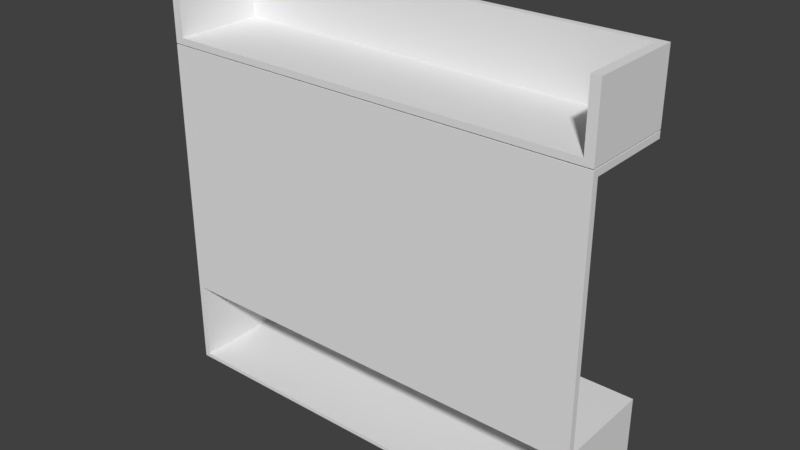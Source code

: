 # Source: HallStand.blend  (saved by Blender 2.83.19; exported with 4.5.12 LTS)
import bpy
from mathutils import Matrix  # noqa: F401  (used for matrix-valued properties, if any)

bpy.ops.wm.read_factory_settings(use_empty=True)
scene = bpy.context.scene
scene.name = 'Scene'

# ---- collections
col_collection_4 = bpy.data.collections.new('Collection 4'); scene.collection.children.link(col_collection_4)

# ---- materials (node trees are filled in below, after node groups)
mat_darkwood = bpy.data.materials.new('DarkWood')
mat_darkwood.alpha_threshold = 0.0
mat_darkwood.use_transparent_shadow = False
mat_darkwood.roughness = 0.5
mat_lightwood = bpy.data.materials.new('LightWood')
mat_lightwood.alpha_threshold = 0.0
mat_lightwood.use_transparent_shadow = False
mat_lightwood.roughness = 0.5
mat_lightband = bpy.data.materials.new('LightBand')
mat_lightband.alpha_threshold = 0.0
mat_lightband.use_transparent_shadow = False
mat_lightband.roughness = 0.5

# ---- material node trees

# ---- world
world_world = bpy.data.worlds.new('World'); scene.world = world_world
world_world.color = (0.05088, 0.05088, 0.05088)
world_world.use_sun_shadow = False
world_world.sun_shadow_jitter_overblur = 0.0
world_world.cycles.sampling_method = 'MANUAL'

# ---- meshes
me_plane_000 = bpy.data.meshes.new('Plane.000')
me_plane_000.from_pydata([(-1.2, 0.4, 0.66), (-1.2, 0.45, 0.66), (-1.2, 0.45, 0.0228), (1.2, 0.45, 0.66), (1.2, 0.45, 0.0228), (-0.003, 0.45, 0.66), (0.003, 0.45, 0.66), (-0.003, 0.45, 0.0228), (0.003, 0.45, 0.0228), (-1.2, 0.4, 0.0228), (1.2, 0.4, 0.66), (1.2, 0.4, 0.0228), (0.003, 0.4, 0.66), (0.003, 0.4, 0.0228), (-0.003, 0.4, 0.66), (-0.003, 0.4, 0.0228)], [], [(8, 6, 3, 4), (2, 1, 5, 7), (2, 9, 0, 1), (8, 13, 12, 6), (4, 11, 13, 8), (3, 10, 11, 4), (5, 14, 15, 7), (7, 15, 9, 2), (1, 0, 14, 5), (6, 12, 10, 3)])
_uv = me_plane_000.uv_layers.new(name='UVMap')
_uv.uv.foreach_set('vector', [0.0, 0.0, 0.0, 1.0, 1.0, 1.0, 1.0, 0.0, 2.1, 0.3506, 2.1, 1.625, 4.494, 1.625, 4.494, 0.3506, 1.4, 0.3506, 1.3, 0.3506, 1.3, 1.625, 1.4, 1.625, 0.0, 0.0, 0.0, 0.0, 1.5, 1.5, 0.0, 1.0, 0.0, 0.0, 0.0, 1.0, 1.0, 1.0, 1.0, 0.0, 0.0, 0.0, 0.0, 1.0, 1.0, 1.0, 1.0, 0.0, 1.4, 1.625, 1.3, 1.625, 1.3, 0.3506, 1.4, 0.3506, 0.494, 1.205, 0.494, 1.105, -1.9, 1.105, -1.9, 1.205, 2.1, 1.205, 2.1, 1.105, 4.494, 1.105, 4.494, 1.205, -0.5, 1.5, 1.5, 1.5, 1.5, -0.5, -0.5, -0.5])
me_plane_000.materials.append(mat_darkwood)
me_plane_000.use_remesh_preserve_volume = False
me_plane_000.use_remesh_preserve_attributes = False
me_plane_000.use_mirror_vertex_groups = False
me_plane_000.update()
me_cylinder = bpy.data.meshes.new('Cylinder')
me_cylinder.from_pydata([(-3.571, 8.671, -0.1769), (-3.571, 8.671, 0.1385), (-3.552, 8.67, -0.1769), (-3.552, 8.67, 0.1385), (-3.533, 8.664, -0.1769), (-3.533, 8.664, 0.1385), (-3.516, 8.655, -0.1769), (-3.516, 8.655, 0.1385), (-3.501, 8.642, -0.1769), (-3.501, 8.642, 0.1385), (-3.488, 8.627, -0.1769), (-3.488, 8.627, 0.1385), (-3.479, 8.61, -0.1769), (-3.479, 8.61, 0.1385), (-3.473, 8.591, -0.1769), (-3.473, 8.591, 0.1385), (-3.471, 8.571, -0.1769), (-3.471, 8.571, 0.1385), (-3.473, 8.552, -0.1769), (-3.473, 8.552, 0.1385), (-3.479, 8.533, -0.1769), (-3.479, 8.533, 0.1385), (-3.488, 8.516, -0.1769), (-3.488, 8.516, 0.1385), (-3.501, 8.501, -0.1769), (-3.501, 8.501, 0.1385), (-3.516, 8.488, -0.1769), (-3.516, 8.488, 0.1385), (-3.533, 8.479, -0.1769), (-3.533, 8.479, 0.1385), (-3.552, 8.473, -0.1769), (-3.552, 8.473, 0.1385), (-3.571, 8.471, -0.1769), (-3.571, 8.471, 0.1385), (-3.591, 8.473, -0.1769), (-3.591, 8.473, 0.1385), (-3.61, 8.479, -0.1769), (-3.61, 8.479, 0.1385), (-3.627, 8.488, -0.1769), (-3.627, 8.488, 0.1385), (-3.642, 8.501, -0.1769), (-3.642, 8.501, 0.1385), (-3.655, 8.516, -0.1769), (-3.655, 8.516, 0.1385), (-3.664, 8.533, -0.1769), (-3.664, 8.533, 0.1385), (-3.67, 8.552, -0.1769), (-3.67, 8.552, 0.1385), (-3.671, 8.571, -0.1769), (-3.671, 8.571, 0.1385), (-3.67, 8.591, -0.1769), (-3.67, 8.591, 0.1385), (-3.664, 8.61, -0.1769), (-3.664, 8.61, 0.1385), (-3.655, 8.627, -0.1769), (-3.655, 8.627, 0.1385), (-3.642, 8.642, -0.1769), (-3.642, 8.642, 0.1385), (-3.627, 8.655, -0.1769), (-3.627, 8.655, 0.1385), (-3.61, 8.664, -0.1769), (-3.61, 8.664, 0.1385), (-3.591, 8.67, -0.1769), (-3.591, 8.67, 0.1385)], [], [(0, 1, 3, 2), (2, 3, 5, 4), (4, 5, 7, 6), (6, 7, 9, 8), (8, 9, 11, 10), (10, 11, 13, 12), (12, 13, 15, 14), (14, 15, 17, 16), (16, 17, 19, 18), (18, 19, 21, 20), (20, 21, 23, 22), (22, 23, 25, 24), (24, 25, 27, 26), (26, 27, 29, 28), (28, 29, 31, 30), (30, 31, 33, 32), (32, 33, 35, 34), (34, 35, 37, 36), (36, 37, 39, 38), (38, 39, 41, 40), (40, 41, 43, 42), (42, 43, 45, 44), (44, 45, 47, 46), (46, 47, 49, 48), (48, 49, 51, 50), (50, 51, 53, 52), (52, 53, 55, 54), (54, 55, 57, 56), (56, 57, 59, 58), (58, 59, 61, 60), (3, 1, 63, 61, 59, 57, 55, 53, 51, 49, 47, 45, 43, 41, 39, 37, 35, 33, 31, 29, 27, 25, 23, 21, 19, 17, 15, 13, 11, 9, 7, 5), (60, 61, 63, 62), (62, 63, 1, 0), (0, 2, 4, 6, 8, 10, 12, 14, 16, 18, 20, 22, 24, 26, 28, 30, 32, 34, 36, 38, 40, 42, 44, 46, 48, 50, 52, 54, 56, 58, 60, 62)])
me_cylinder.use_remesh_preserve_volume = False
me_cylinder.use_remesh_preserve_attributes = False
me_cylinder.use_mirror_vertex_groups = False
me_cylinder.update()
me_plane_002 = bpy.data.meshes.new('Plane.002')
me_plane_002.from_pydata([(-1.2, 0.4, 3.099e-08), (-1.2, -0.4, 3.099e-08), (1.2, -0.4, 0.03), (1.2, 0.4, 0.03), (-1.2, 0.4, 0.03), (-1.2, -0.4, 0.03), (-1.2, 0.4, 0.66), (-1.2, -0.4, 0.66), (-1.23, -0.4, 0.66), (-1.23, 0.4, -3.099e-08), (-1.23, -0.4, -3.099e-08), (1.23, 0.4, -3.099e-08), (1.23, -0.4, -3.099e-08), (1.2, -0.4, 0.66), (1.2, 0.4, -3.099e-08), (1.2, -0.4, -3.099e-08), (1.23, 0.4, 0.66), (-1.23, 0.4, 0.66), (1.23, -0.4, 0.66), (1.23, -0.4, 0.71), (1.23, 0.4, 0.71), (-1.23, 0.4, 0.71), (-1.23, -0.4, 0.71), (1.23, -0.35, 0.66), (-1.23, -0.35, 0.66), (1.23, -0.35, 0.71), (-1.23, -0.35, 0.71), (-1.23, -0.35, 2.61), (-1.23, -0.4, 2.61), (1.23, -0.4, 2.61), (1.23, -0.35, 2.61), (-1.23, -0.35, 2.66), (-1.23, -0.4, 2.66), (1.23, -0.4, 2.66), (1.23, -0.35, 2.66), (-1.23, 0.35, 2.61), (1.23, 0.35, 2.61), (-1.23, 0.35, 2.66), (1.23, 0.35, 2.66), (-1.2, 0.4, 0.0228), (1.2, 0.4, 0.66), (1.2, 0.4, 0.0228), (0.003, 0.4, 0.66), (0.003, 0.4, 0.0228), (-0.003, 0.4, 0.66), (-0.003, 0.4, 0.0228), (-1.18, -0.4, 2.67), (1.18, -0.4, 2.67), (-1.18, 0.3, 2.67), (1.18, 0.3, 2.67), (-1.18, 0.35, 2.67), (1.18, 0.35, 2.67), (-1.18, -0.4, 2.72), (1.18, -0.4, 2.72), (-1.18, 0.3, 2.72), (1.18, 0.3, 2.72), (-1.18, 0.35, 2.72), (1.18, 0.35, 2.72), (-1.18, 0.3, 3.2), (1.18, 0.3, 3.2), (-1.18, 0.35, 3.2), (1.18, 0.35, 3.2), (-1.23, 0.3, 2.67), (-1.23, -0.4, 2.67), (-1.23, 0.35, 2.67), (-1.23, 0.3, 2.72), (-1.23, -0.4, 2.72), (-1.23, 0.35, 2.72), (-1.23, 0.35, 3.2), (-1.18, -0.4, 3.2), (-1.23, -0.4, 3.2), (-1.23, 0.3, 3.2), (1.23, -0.4, 2.67), (1.23, 0.3, 2.67), (1.23, 0.35, 2.67), (1.23, -0.4, 2.72), (1.23, 0.3, 2.72), (1.23, 0.35, 2.72), (1.23, 0.35, 3.2), (1.18, -0.4, 3.2), (1.23, 0.3, 3.2), (1.23, -0.4, 3.2), (1.23, -0.28, 2.66), (-1.23, -0.28, 2.66), (-1.23, -0.28, 2.61), (1.23, -0.28, 2.61), (-1.23, -0.3225, 2.66), (1.23, -0.3225, 2.61), (1.23, -0.3225, 2.66), (-1.23, -0.3225, 2.61), (-1.193, 0.4, 0.66), (-1.193, 0.4, 0.71), (-1.193, -0.4, 0.71), (-1.193, -0.35, 0.71), (-1.193, -0.35, 0.66), (-1.193, -0.4, 2.61), (-1.193, -0.35, 2.61), (-1.193, -0.4, 2.66), (-1.193, -0.35, 2.66), (-1.193, 0.35, 2.61), (-1.193, 0.35, 2.66), (-1.193, -0.4, 0.66), (-1.193, -0.28, 2.61), (-1.193, -0.28, 2.66), (-1.193, -0.3225, 2.66), (-1.193, -0.3225, 2.61)], [], [(14, 15, 1, 0), (3, 4, 5, 2), (1, 15, 2, 5), (14, 0, 4, 3), (0, 4, 5, 1), (15, 2, 3, 14), (6, 7, 1, 0), (17, 9, 10, 8), (1, 7, 8, 10), (6, 0, 9, 17), (0, 1, 10, 9), (7, 6, 17, 8), (16, 18, 12, 11), (40, 14, 15, 13), (12, 18, 13, 15), (16, 11, 14, 40), (11, 12, 15, 14), (18, 13, 40, 16), (94, 101, 8, 24), (92, 19, 29, 95), (101, 18, 19, 92), (90, 17, 21, 91), (24, 8, 22, 26), (23, 16, 20, 25), (18, 23, 25, 19), (17, 24, 26, 21), (96, 93, 105), (90, 94, 24, 17), (29, 30, 34, 33), (19, 25, 30, 29), (26, 22, 28, 27), (98, 31, 32, 97), (27, 28, 32, 31), (103, 82, 38, 100), (95, 29, 33, 97), (99, 35, 37, 100), (26, 96, 27), (82, 85, 36, 38), (84, 83, 37, 35), (43, 41, 40, 42), (39, 45, 44, 6), (46, 48, 49, 47), (48, 50, 51, 49), (52, 53, 55, 54), (60, 56, 67, 68), (50, 48, 62, 64), (46, 52, 66, 63), (61, 59, 80, 78), (51, 50, 56, 57), (57, 61, 78, 77), (46, 47, 53, 52), (58, 59, 61, 60), (54, 55, 59, 58), (55, 53, 79, 59), (57, 56, 60, 61), (67, 65, 71, 68), (64, 62, 65, 67), (62, 63, 66, 65), (48, 46, 63, 62), (66, 52, 69, 70), (56, 50, 64, 67), (58, 60, 68, 71), (69, 58, 71, 70), (52, 54, 58, 69), (65, 66, 70, 71), (73, 74, 77, 76), (72, 73, 76, 75), (76, 77, 78, 80), (53, 47, 72, 75), (49, 51, 74, 73), (51, 57, 77, 74), (59, 79, 81, 80), (47, 49, 73, 72), (53, 75, 81, 79), (75, 76, 80, 81), (89, 86, 83, 84), (88, 87, 85, 82), (89, 26, 27), (104, 88, 82, 103), (98, 34, 88, 104), (84, 26, 89), (34, 30, 87, 88), (27, 31, 86, 89), (30, 96, 105, 87), (31, 98, 104, 86), (86, 104, 103, 83), (87, 105, 102, 85), (85, 102, 99, 36), (36, 99, 100, 38), (28, 95, 97, 32), (83, 103, 100, 37), (34, 98, 97, 33), (25, 93, 96, 30), (16, 23, 94, 90), (20, 91, 93, 25), (16, 90, 91, 20), (8, 101, 92, 22), (22, 92, 95, 28), (23, 18, 101, 94), (93, 102, 105), (102, 93, 99), (91, 35, 99), (35, 21, 84), (26, 93, 96), (84, 21, 26), (91, 21, 35), (93, 91, 99)])
me_plane_002.polygons.foreach_set('material_index', [0, 0, 0, 0, 0, 0, 0, 0, 0, 0, 0, 0, 0, 0, 0, 0, 0, 0, 1, 1, 1, 1, 1, 1, 1, 1, 1, 1, 1, 1, 1, 1, 1, 1, 1, 1, 1, 1, 1, 2, 2, 0, 0, 0, 0, 0, 0, 0, 0, 0, 0, 0, 0, 0, 0, 0, 0, 0, 0, 0, 0, 0, 0, 0, 0, 0, 0, 0, 0, 0, 0, 0, 0, 0, 0, 1, 1, 1, 1, 1, 1, 1, 1, 1, 1, 1, 2, 1, 1, 1, 1, 1, 1, 1, 1, 1, 1, 1, 1, 1, 1, 1, 1, 1, 1, 1, 1])
_uv = me_plane_002.uv_layers.new(name='UVMap')
_uv.uv.foreach_set('vector', [-1.1, 1.105, -1.1, -0.495, -5.9, -0.495, -5.9, 1.105, -1.1, 1.105, -5.9, 1.105, -5.9, -0.495, -1.1, -0.495, 2.1, 0.305, 6.9, 0.305, 6.9, 0.365, 2.1, 0.365, -1.1, 0.305, -5.9, 0.305, -5.9, 0.365, -1.1, 0.365, 1.3, 0.305, 1.3, 0.365, -0.3, 0.365, -0.3, 0.305, -0.3, 0.305, -0.3, 0.365, 1.3, 0.365, 1.3, 0.305, 1.3, 1.625, -0.3, 1.625, -0.3, 0.305, 1.3, 0.305, 1.3, 1.625, 1.3, 0.305, -0.3, 0.305, -0.3, 1.625, 2.1, 0.305, 2.1, 1.625, 2.04, 1.625, 2.04, 0.305, 2.1, 1.625, 2.1, 0.305, 2.04, 0.305, 2.04, 1.625, 2.1, 1.105, 2.1, -0.495, 2.04, -0.495, 2.04, 1.105, 2.1, -0.495, 2.1, 1.105, 2.04, 1.105, 2.04, -0.495, 1.3, 1.625, -0.3, 1.625, -0.3, 0.305, 1.3, 0.305, 1.3, 1.625, 1.3, 0.305, -0.3, 0.305, -0.3, 1.625, -1.04, 0.305, -1.04, 1.625, -1.1, 1.625, -1.1, 0.305, -1.04, 1.625, -1.04, 0.305, -1.1, 0.305, -1.1, 1.625, -1.04, 1.105, -1.04, -0.495, -1.1, -0.495, -1.1, 1.105, -1.04, -0.495, -1.1, -0.495, -1.1, 1.105, -1.04, 1.105, -1.464, 3.753, -1.532, 3.753, -1.532, 5.413, -1.464, 5.413, -0.03325, -1.647, -0.03325, -3.308, 2.532, -3.308, 2.532, -1.647, -0.1008, -1.648, -0.1007, -3.308, -0.03325, -3.308, -0.03325, -1.647, 0.041, 2.315, 1.702, 2.315, 1.702, 2.247, 0.041, 2.247, -0.1008, 1.525, -0.1008, 1.593, -0.03325, 1.593, -0.03325, 1.525, -2.187, 2.315, -3.199, 2.315, -3.199, 2.247, -2.186, 2.247, -0.1008, 1.593, -0.1008, 1.525, -0.03325, 1.525, -0.03325, 1.593, -3.199, 2.315, -2.187, 2.315, -2.186, 2.247, -3.199, 2.247, 0.041, 3.678, -1.427, 3.753, -1.464, 3.753, -0.4517, 3.753, -1.464, 3.753, -1.464, 5.413, -0.4517, 5.413, -0.1683, 1.593, -0.1683, 1.525, -0.1008, 1.525, -0.1008, 1.593, -0.03325, 1.593, -0.03325, 1.525, 2.532, 1.525, 2.532, 1.593, -0.03325, 1.525, -0.03325, 1.593, 2.532, 1.593, 2.532, 1.525, -1.464, 3.753, -1.464, 5.413, -1.532, 5.413, -1.532, 3.753, -0.1683, 1.525, -0.1683, 1.593, -0.1008, 1.593, -0.1008, 1.525, -1.37, -1.648, -1.37, -3.308, -0.5192, -3.308, -0.5192, -1.648, -0.1683, -1.647, -0.1683, -3.308, -0.1007, -3.308, -0.1008, -1.647, 0.8611, 2.69, 2.522, 2.69, 2.522, 2.622, 0.8611, 2.622, 0.041, 3.678, -0.1683, 1.525, -0.03325, 1.525, -1.461, 2.622, -1.461, 2.69, -2.311, 2.69, -2.311, 2.622, -1.461, 2.69, -1.461, 2.622, -2.311, 2.622, -2.311, 2.69, 0.0, 0.0, 0.0, 1.0, 1.0, 1.0, 1.0, 0.0, 2.1, 0.3506, 4.494, 0.3506, 4.494, 1.625, 2.1, 1.625, 0.3151, 3.207, 0.3151, 2.207, -0.6849, 2.207, -0.6849, 3.207, -2.206, 0.3151, -1.206, 0.3151, -1.206, -0.6849, -2.206, -0.6849, -2.206, 0.3151, -1.206, 0.3151, -1.206, -0.6849, -2.206, -0.6849, -2.206, 0.3151, -1.206, 0.3151, -1.206, -0.6849, -2.206, -0.6849, -2.206, 0.3151, -1.206, 0.3151, -1.206, -0.6849, -2.206, -0.6849, -2.206, 0.3151, -1.206, 0.3151, -1.206, -0.6849, -2.206, -0.6849, -2.206, 0.3151, -1.206, 0.3151, -1.206, -0.6849, -2.206, -0.6849, -2.206, 0.3151, -1.206, 0.3151, -1.206, -0.6849, -2.206, -0.6849, -2.206, 0.3151, -1.206, 0.3151, -1.206, -0.6849, -2.206, -0.6849, -2.206, 0.3151, -1.206, 0.3151, -1.206, -0.6849, -2.206, -0.6849, -2.206, 0.3151, -1.206, 0.3151, -1.206, -0.6849, -2.206, -0.6849, -2.206, 0.3151, -1.206, 0.3151, -1.206, -0.6849, -2.206, -0.6849, -2.206, 0.3151, -1.206, 0.3151, -1.206, -0.6849, -2.206, -0.6849, -2.206, 0.3151, -1.206, 0.3151, -1.206, -0.6849, -2.206, -0.6849, -2.206, 0.3151, -1.206, 0.3151, -1.206, -0.6849, -2.206, -0.6849, -2.206, 0.3151, -1.206, 0.3151, -1.206, -0.6849, -2.206, -0.6849, -2.206, 0.3151, -1.206, 0.3151, -1.206, -0.6849, -2.206, -0.6849, -2.206, 0.3151, -1.206, 0.3151, -1.206, -0.6849, -2.206, -0.6849, -2.206, 0.3151, -1.206, 0.3151, -1.206, -0.6849, -2.206, -0.6849, -2.206, 0.3151, -1.206, 0.3151, -1.206, -0.6849, -2.206, -0.6849, -2.206, 0.3151, -1.206, 0.3151, -1.206, -0.6849, -2.206, -0.6849, -2.206, 0.3151, -1.206, 0.3151, -1.206, -0.6849, -2.206, -0.6849, -2.206, 0.3151, -1.206, 0.3151, -1.206, -0.6849, -2.206, -0.6849, -2.206, 0.3151, -1.206, 0.3151, -1.206, -0.6849, -2.206, -0.6849, -2.206, 0.3151, -1.206, 0.3151, -1.206, -0.6849, -2.206, -0.6849, -2.206, 0.3151, -1.206, 0.3151, -1.206, -0.6849, -2.206, -0.6849, -2.206, 0.3151, -1.206, 0.3151, -1.206, -0.6849, -2.206, -0.6849, -2.206, 0.3151, -1.206, 0.3151, -1.206, -0.6849, -2.206, -0.6849, -2.206, 0.3151, -1.206, 0.3151, -1.206, -0.6849, -2.206, -0.6849, -2.206, 0.3151, -1.206, 0.3151, -1.206, -0.6849, -2.206, -0.6849, -2.206, 0.3151, -1.206, 0.3151, -1.206, -0.6849, -2.206, -0.6849, -2.206, 0.3151, -1.206, 0.3151, -1.206, -0.6849, -2.206, -0.6849, -2.206, 0.3151, -1.206, 0.3151, -1.206, -0.6849, -2.206, -0.6849, -2.206, 0.3151, -1.206, 0.3151, -1.206, -0.6849, -2.206, -0.6849, -0.1683, 1.488, -0.1008, 1.488, -0.1008, 1.431, -0.1683, 1.431, -0.1008, 1.488, -0.1683, 1.488, -0.1683, 1.431, -0.1008, 1.431, -0.03325, 1.525, -0.1683, 1.525, -0.1683, 1.488, -1.427, -1.648, -1.427, -3.308, -1.37, -3.308, -1.37, -1.648, -1.464, -1.648, -1.464, -3.308, -1.427, -3.308, -1.427, -1.648, -3.199, 2.247, -0.1683, 1.488, -0.1683, 1.431, -0.1008, 1.525, -0.1683, 1.525, -0.1683, 1.488, -0.1008, 1.488, -0.1683, 1.525, -0.1008, 1.525, -0.1008, 1.488, -0.1683, 1.488, -1.464, 2.092, -1.464, 3.753, -1.427, 3.753, -1.427, 2.092, -1.464, 0.013, -1.464, -1.648, -1.427, -1.648, -1.427, 0.013, -1.427, 0.013, -1.427, -1.648, -1.37, -1.648, -1.37, 0.013, -1.427, 2.092, -1.427, 3.753, -1.37, 3.753, -1.37, 2.092, -0.7994, 3.891, 0.8611, 3.891, 0.8611, 3.041, -0.7994, 3.041, -0.7994, 2.69, 0.8611, 2.69, 0.8611, 2.622, -0.7994, 2.622, -0.1683, 0.013, -0.1683, -1.647, -0.1008, -1.647, -0.1008, 0.013, -1.37, 0.013, -1.37, -1.648, -0.5192, -1.648, -0.5192, 0.013, -1.464, 2.092, -1.464, 3.753, -1.532, 3.753, -1.532, 2.092, -0.03325, 2.092, -0.03325, 3.753, 2.532, 3.753, 2.532, 2.092, -0.4517, 2.092, -1.464, 2.092, -1.464, 3.753, -0.4517, 3.753, -1.619, 2.666, 0.041, 2.666, 0.041, 3.678, -1.62, 3.678, -1.619, 2.315, 0.041, 2.315, 0.041, 2.247, -1.619, 2.247, -0.1008, 0.013, -0.1008, -1.648, -0.03325, -1.647, -0.03325, 0.013, -0.03325, 0.013, -0.03325, -1.647, 2.532, -1.647, 2.532, 0.013, -1.464, 2.092, -1.532, 2.092, -1.532, 3.753, -1.464, 3.753, 0.041, 2.666, -1.427, 3.753, 0.041, 3.678, -1.427, 3.753, 0.041, 2.666, 0.8611, 3.891, 1.702, 2.247, 0.8611, 2.69, 0.041, 2.247, 2.522, 2.69, -1.461, 2.69, -2.311, 2.69, 0.041, 3.678, 2.532, 3.753, -0.1683, 1.525, -3.199, 2.247, -2.186, 2.247, -0.1683, 1.488, 1.702, 2.247, 2.522, 2.69, 0.8611, 2.69, 0.041, 2.666, 0.8611, 3.041, 0.8611, 3.891])
me_plane_002.materials.append(mat_darkwood)
me_plane_002.materials.append(mat_lightwood)
me_plane_002.materials.append(mat_lightband)
me_plane_002.use_remesh_preserve_volume = False
me_plane_002.use_remesh_preserve_attributes = False
me_plane_002.use_mirror_vertex_groups = False
me_plane_002.update()

# ---- objects
ob_wardrobe_001 = bpy.data.objects.new('Wardrobe.001', me_plane_000)
ob_cylinder = bpy.data.objects.new('Cylinder', me_cylinder)
ob_wardrobe = bpy.data.objects.new('Wardrobe', me_plane_002)

# ---- transforms, parenting, visibility, modifiers, constraints
ob_wardrobe_001.location = (0.48, 0.0, 0.0)
ob_wardrobe_001.scale = (1.008, 1.0, 1.0)
ob_wardrobe_001.lineart.crease_threshold = 0.0
ob_cylinder.location = (-0.4, 0.0, 0.0)
ob_cylinder.rotation_euler = (1.571, -0.0, 0.0)
ob_cylinder.scale = (0.28, 0.28, 2.6)
ob_cylinder.lineart.crease_threshold = 0.0
ob_wardrobe.location = (0.0, 0.0, 0.0)
ob_wardrobe.scale = (1.4, 1.0, 1.0)
ob_wardrobe.lineart.crease_threshold = 0.0

# ---- collection membership
col_collection_4.objects.link(ob_wardrobe_001)
col_collection_4.objects.link(ob_cylinder)
col_collection_4.objects.link(ob_wardrobe)

# ---- scene / render settings (as saved in the file)
scene.frame_start = 1; scene.frame_end = 250; scene.frame_set(8)
scene.render.engine = 'BLENDER_EEVEE_NEXT'
scene.render.resolution_percentage = 50
scene.render.dither_intensity = 0.0
scene.cycles.use_denoising = False
scene.cycles.samples = 128
scene.cycles.sampling_pattern = 'TABULATED_SOBOL'
scene.cycles.use_adaptive_sampling = False
scene.cycles.use_light_tree = False
scene.cycles.blur_glossy = 0.0
scene.cycles.sample_clamp_indirect = 0.0
scene.view_settings.view_transform = 'Standard'
scene.unit_settings.scale_length = 0.001
bpy.context.view_layer.update()

# ---- added for rendering (the .blend has no active camera and no usable light): camera, sun
cam_auto = bpy.data.cameras.new('AutoCamera')
cam_auto.lens = 50.0
cam_auto.sensor_width = 36.0
cam_auto.clip_end = 1000.0
ob_auto_camera = bpy.data.objects.new('AutoCamera', cam_auto)
scene.collection.objects.link(ob_auto_camera)
ob_auto_camera.location = (4.42183, -5.2762, 5.13747)
ob_auto_camera.rotation_euler = (1.09748, -7.21219e-08, 0.694738)
scene.camera = ob_auto_camera
light_auto_sun = bpy.data.lights.new('AutoSun', 'SUN')
light_auto_sun.energy = 3.0
light_auto_sun.angle = 0.0523599
ob_auto_sun = bpy.data.objects.new('AutoSun', light_auto_sun)
scene.collection.objects.link(ob_auto_sun)
ob_auto_sun.rotation_euler = (0.872665, 0.174533, 0.523599)
bpy.context.view_layer.update()
